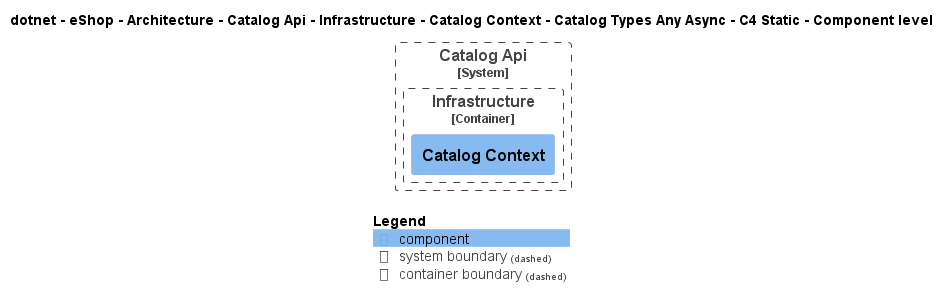

The diagram above was rendered by PlantUML. Its source (embedded in the PNG):
@startuml
!pragma layout smetana
!include ..\..\..\..\..\..\..\..\..\..\..\.c4s\C4_Component.puml

AddElementTag("c4interflow:lifecycle:new", $bgColor=green, $fontColor=#ffffff, $borderColor=green, $shadowing="False")
AddElementTag("c4interflow:lifecycle:changed", $bgColor=orange, $fontColor=#ffffff, $borderColor=orange, $shadowing="False")
AddElementTag("c4interflow:lifecycle:removed", $bgColor=red, $fontColor=#ffffff, $borderColor=red, $shadowing="False")

AddRelTag("c4interflow:lifecycle:new", $textColor=green, $lineColor=green)
AddRelTag("c4interflow:lifecycle:changed", $textColor=orange, $lineColor=orange)
AddRelTag("c4interflow:lifecycle:removed", $textColor=red, $lineColor=red)

SHOW_PERSON_PORTRAIT()
LAYOUT_TOP_DOWN()

skinparam linetype polyline

title dotnet - eShop - Architecture - Catalog Api - Infrastructure - Catalog Context - Catalog Types Any Async - C4 Static - Component level


System_Boundary(dotnet.eShop.Architecture.SoftwareSystems.CatalogApi, "Catalog Api") {
    
Container_Boundary(dotnet.eShop.Architecture.SoftwareSystems.CatalogApi.Containers.Infrastructure, "Infrastructure") {
    Component(dotnet.eShop.Architecture.SoftwareSystems.CatalogApi.Containers.Infrastructure.Components.CatalogContext, "Catalog Context", "", "")
}
}



SHOW_LEGEND()
@enduml